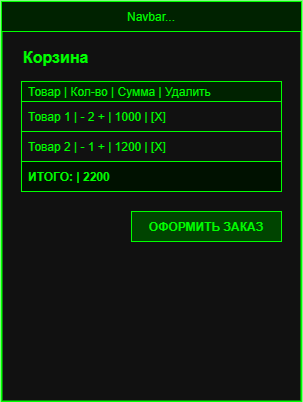

The diagram above was exported from draw.io. Its source (the exported page's mxGraphModel, read from the mxfile embedded in the PNG):
<mxGraphModel dx="971" dy="850" grid="1" gridSize="10" guides="1" tooltips="1" connect="1" arrows="1" fold="1" page="1" pageScale="1" pageWidth="3300" pageHeight="2000" math="0" shadow="0">
  <root>
    <mxCell id="0" />
    <mxCell id="1" parent="0" />
    <mxCell id="2" parent="1" style="rect;fillColor=#111111;strokeColor=#00ff00;strokeWidth=2;" value="" vertex="1">
      <mxGeometry height="400" width="300" x="750" y="500" as="geometry" />
    </mxCell>
    <mxCell id="3" parent="1" style="rect;fillColor=#002200;strokeColor=#00ff00;fontColor=#00ff00;" value="Navbar..." vertex="1">
      <mxGeometry height="30" width="300" x="750" y="500" as="geometry" />
    </mxCell>
    <mxCell id="4" parent="1" style="text;fontColor=#00ff00;fontSize=16;fontStyle=1;" value="Корзина" vertex="1">
      <mxGeometry height="30" width="150" x="770" y="540" as="geometry" />
    </mxCell>
    <mxCell id="5" parent="1" style="rect;fillColor=#002200;strokeColor=#00ff00;fontColor=#00ff00;align=left;spacingLeft=5;" value="Товар | Кол-во | Сумма | Удалить" vertex="1">
      <mxGeometry height="20" width="260" x="770" y="580" as="geometry" />
    </mxCell>
    <mxCell id="6" parent="1" style="rect;fillColor=none;strokeColor=#00ff00;fontColor=#00ff00;align=left;spacingLeft=5;" value="Товар 1 | - 2 +  | 1000  |   [X]" vertex="1">
      <mxGeometry height="30" width="260" x="770" y="600" as="geometry" />
    </mxCell>
    <mxCell id="7" parent="1" style="rect;fillColor=none;strokeColor=#00ff00;fontColor=#00ff00;align=left;spacingLeft=5;" value="Товар 2 | - 1 +  | 1200  |   [X]" vertex="1">
      <mxGeometry height="30" width="260" x="770" y="630" as="geometry" />
    </mxCell>
    <mxCell id="8" parent="1" style="rect;fillColor=#001100;strokeColor=#00ff00;fontColor=#00ff00;fontStyle=1;align=left;spacingLeft=5;" value="ИТОГО:           | 2200" vertex="1">
      <mxGeometry height="30" width="260" x="770" y="660" as="geometry" />
    </mxCell>
    <mxCell id="9" parent="1" style="rect;fillColor=#004400;strokeColor=#00ff00;fontColor=#00ff00;fontStyle=1;" value="ОФОРМИТЬ ЗАКАЗ" vertex="1">
      <mxGeometry height="30" width="150" x="880" y="710" as="geometry" />
    </mxCell>
  </root>
</mxGraphModel>